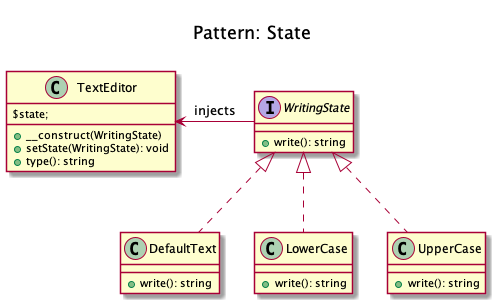

The diagram above was rendered by PlantUML. Its source (embedded in the PNG):
@startuml
    Title <size:20>\nPattern: State\n

    interface WritingState {
        + write(): string
    }

    class DefaultText implements WritingState {
        + write(): string
    }

    class LowerCase implements WritingState {
        + write(): string
    }

    class UpperCase implements WritingState {
        + write(): string
    }

    class TextEditor {
$state;
        + __construct(WritingState)
        + setState(WritingState): void
        + type(): string
    }

    WritingState -left-> TextEditor: injects
@enduml